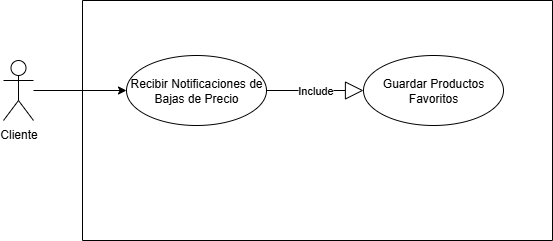

The diagram above was exported from draw.io. Its source (the exported page's mxGraphModel, read from the mxfile embedded in the PNG):
<mxGraphModel dx="872" dy="465" grid="1" gridSize="10" guides="1" tooltips="1" connect="1" arrows="1" fold="1" page="1" pageScale="1" pageWidth="827" pageHeight="1169" math="0" shadow="0">
  <root>
    <mxCell id="0" />
    <mxCell id="1" parent="0" />
    <mxCell id="rzZWxnBggc0MvzOAkajF-1" value="Cliente" style="shape=umlActor;verticalLabelPosition=bottom;verticalAlign=top;html=1;outlineConnect=0;" vertex="1" parent="1">
      <mxGeometry x="100" y="290" width="30" height="60" as="geometry" />
    </mxCell>
    <mxCell id="rzZWxnBggc0MvzOAkajF-2" value="" style="swimlane;startSize=0;" vertex="1" parent="1">
      <mxGeometry x="179" y="230" width="470" height="240" as="geometry" />
    </mxCell>
    <mxCell id="rzZWxnBggc0MvzOAkajF-3" value="Recibir Notificaciones de Bajas de Precio" style="ellipse;whiteSpace=wrap;html=1;" vertex="1" parent="rzZWxnBggc0MvzOAkajF-2">
      <mxGeometry x="44" y="55" width="140" height="70" as="geometry" />
    </mxCell>
    <mxCell id="rzZWxnBggc0MvzOAkajF-6" value="Guardar Productos Favoritos" style="ellipse;whiteSpace=wrap;html=1;" vertex="1" parent="rzZWxnBggc0MvzOAkajF-2">
      <mxGeometry x="281" y="55" width="140" height="70" as="geometry" />
    </mxCell>
    <mxCell id="rzZWxnBggc0MvzOAkajF-8" value="Include" style="endArrow=block;endSize=16;endFill=0;html=1;rounded=0;exitX=1;exitY=0.5;exitDx=0;exitDy=0;entryX=0;entryY=0.5;entryDx=0;entryDy=0;" edge="1" parent="rzZWxnBggc0MvzOAkajF-2" source="rzZWxnBggc0MvzOAkajF-3" target="rzZWxnBggc0MvzOAkajF-6">
      <mxGeometry width="160" relative="1" as="geometry">
        <mxPoint x="140" y="130" as="sourcePoint" />
        <mxPoint x="300" y="130" as="targetPoint" />
      </mxGeometry>
    </mxCell>
    <mxCell id="rzZWxnBggc0MvzOAkajF-5" value="" style="endArrow=classic;html=1;rounded=0;entryX=0;entryY=0.5;entryDx=0;entryDy=0;" edge="1" parent="1" source="rzZWxnBggc0MvzOAkajF-1" target="rzZWxnBggc0MvzOAkajF-3">
      <mxGeometry width="50" height="50" relative="1" as="geometry">
        <mxPoint x="390" y="410" as="sourcePoint" />
        <mxPoint x="440" y="360" as="targetPoint" />
      </mxGeometry>
    </mxCell>
  </root>
</mxGraphModel>